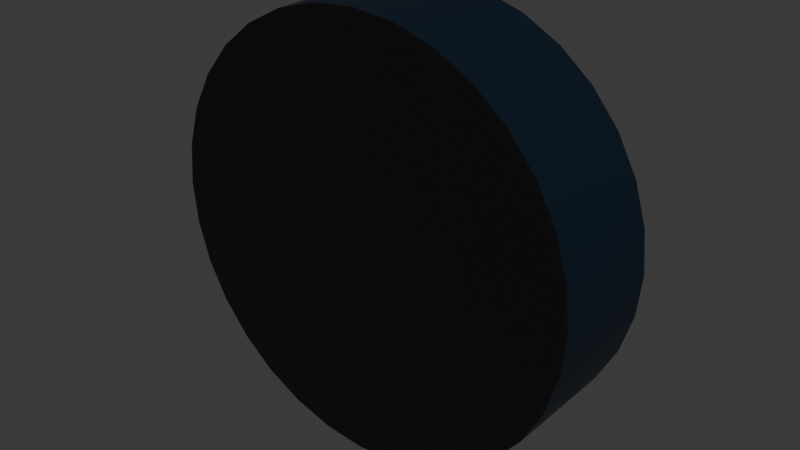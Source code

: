 # Source: JFS_RUN.blend  (saved by Blender 4.1.24; exported with 4.5.12 LTS)
import bpy
from mathutils import Matrix  # noqa: F401  (used for matrix-valued properties, if any)

bpy.ops.wm.read_factory_settings(use_empty=True)
scene = bpy.context.scene
scene.name = 'Scene'

# ---- collections
col_collection = bpy.data.collections.new('Collection'); scene.collection.children.link(col_collection)

# ---- materials (node trees are filled in below, after node groups)
mat_material_001 = bpy.data.materials.new('Material.001')
mat_material_001.use_transparent_shadow = False
mat_material_002 = bpy.data.materials.new('Material.002')
mat_material_002.use_transparent_shadow = False
mat_blank = bpy.data.materials.new('Blank')
mat_blank.use_transparent_shadow = False

# ---- material node trees
mat_material_001.use_nodes = True; mat_material_001.node_tree.nodes.clear()
_N = mat_material_001.node_tree.nodes; _L = mat_material_001.node_tree.links
n0 = _N.new('ShaderNodeBsdfPrincipled'); n0.name = 'Principled BSDF'; n0.location = (10, 300)
n0.inputs[0].default_value = (0.09308, 0.09308, 0.09308, 1.0)
n0.inputs[1].default_value = 1.0
n0.inputs[2].default_value = 0.2955
n1 = _N.new('ShaderNodeOutputMaterial'); n1.name = 'Material Output'; n1.location = (300, 300)
_L.new(n0.outputs[0], n1.inputs[0])
n1.is_active_output = True
mat_material_002.use_nodes = True; mat_material_002.node_tree.nodes.clear()
_N = mat_material_002.node_tree.nodes; _L = mat_material_002.node_tree.links
n0 = _N.new('ShaderNodeBsdfPrincipled'); n0.name = 'Principled BSDF'; n0.location = (10, 300)
n0.inputs[0].default_value = (0.0, 0.007557, 0.01912, 1.0)
n1 = _N.new('ShaderNodeOutputMaterial'); n1.name = 'Material Output'; n1.location = (300, 300)
_L.new(n0.outputs[0], n1.inputs[0])
n1.is_active_output = True
mat_blank.use_nodes = True; mat_blank.node_tree.nodes.clear()
_N = mat_blank.node_tree.nodes; _L = mat_blank.node_tree.links
n0 = _N.new('ShaderNodeBsdfPrincipled'); n0.name = 'Principled BSDF'; n0.location = (10, 300)
n1 = _N.new('ShaderNodeOutputMaterial'); n1.name = 'Material Output'; n1.location = (300, 300)
_L.new(n0.outputs[0], n1.inputs[0])
n1.is_active_output = True

# ---- world
world_world = bpy.data.worlds.new('World'); scene.world = world_world
world_world.use_nodes = True; world_world.node_tree.nodes.clear()
_N = world_world.node_tree.nodes; _L = world_world.node_tree.links
n0 = _N.new('ShaderNodeOutputWorld'); n0.name = 'World Output'; n0.location = (300, 300)
n1 = _N.new('ShaderNodeBackground'); n1.name = 'Background'; n1.location = (10, 300)
n1.inputs[0].default_value = (0.05088, 0.05088, 0.05088, 1.0)
_L.new(n1.outputs[0], n0.inputs[0])
n0.is_active_output = True
world_world.color = (0.05088, 0.05088, 0.05088)
world_world.use_sun_shadow = False
world_world.sun_shadow_jitter_overblur = 0.0

# ---- meshes
me_cylinder = bpy.data.meshes.new('Cylinder')
me_cylinder.from_pydata([(0.0, -0.2755, -3.63), (0.0, 0.2755, -3.04), (0.1951, -0.2755, -3.56), (0.1634, 0.2755, -2.981), (0.3827, -0.2755, -3.353), (0.3205, 0.2755, -2.808), (0.5556, -0.2755, -3.018), (0.4653, 0.2755, -2.527), (0.7071, -0.2755, -2.567), (0.5922, 0.2755, -2.149), (0.8315, -0.2755, -2.017), (0.6963, 0.2755, -1.689), (0.9239, -0.2755, -1.389), (0.7737, 0.2755, -1.163), (0.9808, -0.2755, -0.7081), (0.8214, 0.2755, -0.593), (1.0, -0.2755, 4.371e-08), (0.8375, 0.2755, -4.371e-08), (0.9808, -0.2755, 0.7081), (0.8214, 0.2755, 0.593), (0.9239, -0.2755, 1.389), (0.7737, 0.2755, 1.163), (0.8315, -0.2755, 2.017), (0.6963, 0.2755, 1.689), (0.7071, -0.2755, 2.567), (0.5922, 0.2755, 2.149), (0.5556, -0.2755, 3.018), (0.4653, 0.2755, 2.527), (0.3827, -0.2755, 3.353), (0.3205, 0.2755, 2.808), (0.1951, -0.2755, 3.56), (0.1634, 0.2755, 2.981), (0.0, -0.2755, 3.63), (0.0, 0.2755, 3.04), (-0.1951, -0.2755, 3.56), (-0.1634, 0.2755, 2.981), (-0.3827, -0.2755, 3.353), (-0.3205, 0.2755, 2.808), (-0.5556, -0.2755, 3.018), (-0.4653, 0.2755, 2.527), (-0.7071, -0.2755, 2.567), (-0.5922, 0.2755, 2.149), (-0.8315, -0.2755, 2.017), (-0.6963, 0.2755, 1.689), (-0.9239, -0.2755, 1.389), (-0.7737, 0.2755, 1.163), (-0.9808, -0.2755, 0.7081), (-0.8214, 0.2755, 0.593), (-1.0, -0.2755, 4.371e-08), (-0.8375, 0.2755, -4.371e-08), (-0.9808, -0.2755, -0.7081), (-0.8214, 0.2755, -0.593), (-0.9239, -0.2755, -1.389), (-0.7737, 0.2755, -1.163), (-0.8315, -0.2755, -2.017), (-0.6963, 0.2755, -1.689), (-0.7071, -0.2755, -2.567), (-0.5922, 0.2755, -2.149), (-0.5556, -0.2755, -3.018), (-0.4653, 0.2755, -2.527), (-0.3827, -0.2755, -3.353), (-0.3205, 0.2755, -2.808), (-0.1951, -0.2755, -3.56), (-0.1634, 0.2755, -2.981), (0.3205, 0.2489, -2.808), (0.5922, 0.2489, -2.149), (0.7737, 0.2489, -1.163), (0.8214, 0.2489, -0.593), (0.8214, 0.2489, 0.593), (0.7737, 0.2489, 1.163), (0.6963, 0.2489, 1.689), (0.3205, 0.2489, 2.808), (-6.999e-10, 0.2489, 3.04), (-0.6963, 0.2489, 1.689), (-0.4653, 0.2489, -2.527), (0.05736, 0.2489, -1.047), (-6.999e-10, 0.2489, -1.067), (0.1125, 0.2489, -0.986), (0.1634, 0.2489, -0.8874), (0.2079, 0.2489, -0.7547), (0.2445, 0.2489, -0.5929), (0.2717, 0.2489, -0.4084), (0.2884, 0.2489, -0.2082), (0.294, 0.2489, -3.948e-08), (0.2884, 0.2489, 0.2082), (0.2717, 0.2489, 0.4084), (0.2445, 0.2489, 0.5929), (0.2079, 0.2489, 0.7547), (0.1634, 0.2489, 0.8874), (0.1125, 0.2489, 0.986), (0.05736, 0.2489, 1.047), (-6.999e-10, 0.2489, 1.067), (-0.05736, 0.2489, 1.047), (-0.1125, 0.2489, 0.986), (-0.1634, 0.2489, 0.8874), (-0.2079, 0.2489, 0.7547), (-0.2445, 0.2489, 0.5929), (-0.2717, 0.2489, 0.4084), (-0.2884, 0.2489, 0.2082), (-0.294, 0.2489, -3.948e-08), (-0.2884, 0.2489, -0.2082), (-0.2717, 0.2489, -0.4084), (-0.2445, 0.2489, -0.5929), (-0.2079, 0.2489, -0.7547), (-0.1634, 0.2489, -0.8874), (-0.1125, 0.2489, -0.986), (-0.05736, 0.2489, -1.047), (0.1634, 0.2489, -2.981), (-6.999e-10, 0.2489, -3.04), (0.4653, 0.2489, -2.527), (0.6963, 0.2489, -1.689), (0.8375, 0.2489, -3.948e-08), (0.5922, 0.2489, 2.149), (0.4653, 0.2489, 2.527), (0.1634, 0.2489, 2.981), (-0.1634, 0.2489, 2.981), (-0.3205, 0.2489, 2.808), (-0.4653, 0.2489, 2.527), (-0.5922, 0.2489, 2.149), (-0.7737, 0.2489, 1.163), (-0.8214, 0.2489, 0.593), (-0.8375, 0.2489, -3.948e-08), (-0.8214, 0.2489, -0.593), (-0.7737, 0.2489, -1.163), (-0.6963, 0.2489, -1.689), (-0.5922, 0.2489, -2.149), (-0.3205, 0.2489, -2.808), (-0.1634, 0.2489, -2.981), (0.1568, 0.2489, -2.862), (-6.999e-10, 0.2489, -2.918), (0.3076, 0.2489, -2.696), (0.4466, 0.2489, -2.426), (0.5684, 0.2489, -2.063), (0.6684, 0.2489, -1.621), (0.7427, 0.2489, -1.117), (0.7884, 0.2489, -0.5692), (0.8039, 0.2489, -3.948e-08), (0.7884, 0.2489, 0.5692), (0.7427, 0.2489, 1.117), (0.6684, 0.2489, 1.621), (0.5684, 0.2489, 2.063), (0.4466, 0.2489, 2.426), (0.3076, 0.2489, 2.696), (0.1568, 0.2489, 2.862), (-6.999e-10, 0.2489, 2.918), (-0.1568, 0.2489, 2.862), (-0.3076, 0.2489, 2.696), (-0.4466, 0.2489, 2.426), (-0.5684, 0.2489, 2.063), (-0.6684, 0.2489, 1.621), (-0.7427, 0.2489, 1.117), (-0.7884, 0.2489, 0.5692), (-0.8039, 0.2489, -3.948e-08), (-0.7884, 0.2489, -0.5692), (-0.7427, 0.2489, -1.117), (-0.6684, 0.2489, -1.621), (-0.5684, 0.2489, -2.063), (-0.4466, 0.2489, -2.426), (-0.3076, 0.2489, -2.696), (-0.1568, 0.2489, -2.862), (0.05381, 0.2446, -0.9819), (-7.481e-10, 0.2446, -1.001), (0.1055, 0.2446, -0.9249), (0.1532, 0.2446, -0.8324), (0.195, 0.2446, -0.7079), (0.2293, 0.2446, -0.5562), (0.2548, 0.2446, -0.3831), (0.2705, 0.2446, -0.1953), (0.2758, 0.2446, -3.881e-08), (0.2705, 0.2446, 0.1953), (0.2548, 0.2446, 0.3831), (0.2293, 0.2446, 0.5562), (0.195, 0.2446, 0.7079), (0.1532, 0.2446, 0.8324), (0.1055, 0.2446, 0.9249), (0.05381, 0.2446, 0.9819), (-7.481e-10, 0.2446, 1.001), (-0.05381, 0.2446, 0.9819), (-0.1055, 0.2446, 0.9249), (-0.1532, 0.2446, 0.8324), (-0.195, 0.2446, 0.7079), (-0.2293, 0.2446, 0.5562), (-0.2548, 0.2446, 0.3831), (-0.2705, 0.2446, 0.1953), (-0.2758, 0.2446, -3.881e-08), (-0.2705, 0.2446, -0.1953), (-0.2548, 0.2446, -0.3831), (-0.2293, 0.2446, -0.5562), (-0.195, 0.2446, -0.7079), (-0.1532, 0.2446, -0.8324), (-0.1055, 0.2446, -0.9249), (-0.05381, 0.2446, -0.9819), (0.05736, 0.2446, -1.047), (-7.481e-10, 0.2446, -1.067), (0.1125, 0.2446, -0.986), (0.1634, 0.2446, -0.8874), (0.2079, 0.2446, -0.7547), (0.2445, 0.2446, -0.5929), (0.2717, 0.2446, -0.4084), (0.2884, 0.2446, -0.2082), (0.294, 0.2446, -3.881e-08), (0.2884, 0.2446, 0.2082), (0.2717, 0.2446, 0.4084), (0.2445, 0.2446, 0.5929), (0.2079, 0.2446, 0.7547), (0.1634, 0.2446, 0.8874), (0.1125, 0.2446, 0.986), (0.05736, 0.2446, 1.047), (-7.481e-10, 0.2446, 1.067), (-0.05736, 0.2446, 1.047), (-0.1125, 0.2446, 0.986), (-0.1634, 0.2446, 0.8874), (-0.2079, 0.2446, 0.7547), (-0.2445, 0.2446, 0.5929), (-0.2717, 0.2446, 0.4084), (-0.2884, 0.2446, 0.2082), (-0.294, 0.2446, -3.881e-08), (-0.2884, 0.2446, -0.2082), (-0.2717, 0.2446, -0.4084), (-0.2445, 0.2446, -0.5929), (-0.2079, 0.2446, -0.7547), (-0.1634, 0.2446, -0.8874), (-0.1125, 0.2446, -0.986), (-0.05736, 0.2446, -1.047), (0.05381, 0.236, -0.9819), (-1.855e-10, 0.236, -1.001), (0.1055, 0.236, -0.9249), (0.1532, 0.236, -0.8324), (0.195, 0.236, -0.7079), (0.2293, 0.236, -0.5562), (0.2548, 0.236, -0.3831), (0.2705, 0.236, -0.1953), (0.2758, 0.236, -3.744e-08), (0.2705, 0.236, 0.1953), (0.2548, 0.236, 0.3831), (0.2293, 0.236, 0.5562), (0.195, 0.236, 0.7079), (0.1532, 0.236, 0.8324), (0.1055, 0.236, 0.9249), (0.05381, 0.236, 0.9819), (-1.855e-10, 0.236, 1.001), (-0.05381, 0.236, 0.9819), (-0.1055, 0.236, 0.9249), (-0.1532, 0.236, 0.8324), (-0.195, 0.236, 0.7079), (-0.2293, 0.236, 0.5562), (-0.2548, 0.236, 0.3831), (-0.2705, 0.236, 0.1953), (-0.2758, 0.236, -3.744e-08), (-0.2705, 0.236, -0.1953), (-0.2548, 0.236, -0.3831), (-0.2293, 0.236, -0.5562), (-0.195, 0.236, -0.7079), (-0.1532, 0.236, -0.8324), (-0.1055, 0.236, -0.9249), (-0.05381, 0.236, -0.9819), (0.0, -0.2755, -3.63), (0.1951, -0.2755, -3.56), (0.1951, 0.2755, -3.56), (0.0, 0.2755, -3.63), (0.3827, -0.2755, -3.353), (0.3827, 0.2755, -3.353), (0.5556, -0.2755, -3.018), (0.5556, 0.2755, -3.018), (0.7071, -0.2755, -2.567), (0.7071, 0.2755, -2.567), (0.8315, -0.2755, -2.017), (0.8315, 0.2755, -2.017), (0.9239, -0.2755, -1.389), (0.9239, 0.2755, -1.389), (0.9808, -0.2755, -0.7081), (0.9808, 0.2755, -0.7081), (1.0, -0.2755, 4.371e-08), (1.0, 0.2755, -4.371e-08), (0.9808, -0.2755, 0.7081), (0.9808, 0.2755, 0.7081), (0.9239, -0.2755, 1.389), (0.9239, 0.2755, 1.389), (0.8315, -0.2755, 2.017), (0.8315, 0.2755, 2.017), (0.7071, -0.2755, 2.567), (0.7071, 0.2755, 2.567), (0.5556, -0.2755, 3.018), (0.5556, 0.2755, 3.018), (0.3827, -0.2755, 3.353), (0.3827, 0.2755, 3.353), (0.1951, -0.2755, 3.56), (0.1951, 0.2755, 3.56), (0.0, -0.2755, 3.63), (0.0, 0.2755, 3.63), (-0.1951, -0.2755, 3.56), (-0.1951, 0.2755, 3.56), (-0.3827, -0.2755, 3.353), (-0.3827, 0.2755, 3.353), (-0.5556, -0.2755, 3.018), (-0.5556, 0.2755, 3.018), (-0.7071, -0.2755, 2.567), (-0.7071, 0.2755, 2.567), (-0.8315, -0.2755, 2.017), (-0.8315, 0.2755, 2.017), (-0.9239, -0.2755, 1.389), (-0.9239, 0.2755, 1.389), (-0.9808, -0.2755, 0.7081), (-0.9808, 0.2755, 0.7081), (-1.0, -0.2755, 4.371e-08), (-1.0, 0.2755, -4.371e-08), (-0.9808, -0.2755, -0.7081), (-0.9808, 0.2755, -0.7081), (-0.9239, -0.2755, -1.389), (-0.9239, 0.2755, -1.389), (-0.8315, -0.2755, -2.017), (-0.8315, 0.2755, -2.017), (-0.7071, -0.2755, -2.567), (-0.7071, 0.2755, -2.567), (-0.5556, -0.2755, -3.018), (-0.5556, 0.2755, -3.018), (-0.3827, -0.2755, -3.353), (-0.3827, 0.2755, -3.353), (-0.1951, -0.2755, -3.56), (-0.1951, 0.2755, -3.56), (-1.268e-10, -0.2841, -3.743), (0.2012, -0.2841, -3.671), (0.2012, 0.2841, -3.671), (-1.268e-10, 0.2841, -3.743), (0.3946, -0.2841, -3.458), (0.3946, 0.2841, -3.458), (0.5729, -0.2841, -3.112), (0.5729, 0.2841, -3.112), (0.7291, -0.2841, -2.646), (0.7291, 0.2841, -2.646), (0.8573, -0.2841, -2.079), (0.8573, 0.2841, -2.079), (0.9526, -0.2841, -1.432), (0.9526, 0.2841, -1.432), (1.011, -0.2841, -0.7301), (1.011, 0.2841, -0.7301), (1.031, -0.2841, 4.507e-08), (1.031, 0.2841, -4.507e-08), (1.011, -0.2841, 0.7301), (1.011, 0.2841, 0.7301), (0.9526, -0.2841, 1.432), (0.9526, 0.2841, 1.432), (0.8573, -0.2841, 2.079), (0.8573, 0.2841, 2.079), (0.7291, -0.2841, 2.646), (0.7291, 0.2841, 2.646), (0.5729, -0.2841, 3.112), (0.5729, 0.2841, 3.112), (0.3946, -0.2841, 3.458), (0.3946, 0.2841, 3.458), (0.2012, -0.2841, 3.671), (0.2012, 0.2841, 3.671), (-1.268e-10, -0.2841, 3.743), (-1.268e-10, 0.2841, 3.743), (-0.2012, -0.2841, 3.671), (-0.2012, 0.2841, 3.671), (-0.3946, -0.2841, 3.458), (-0.3946, 0.2841, 3.458), (-0.5729, -0.2841, 3.112), (-0.5729, 0.2841, 3.112), (-0.7291, -0.2841, 2.646), (-0.7291, 0.2841, 2.646), (-0.8573, -0.2841, 2.079), (-0.8573, 0.2841, 2.079), (-0.9526, -0.2841, 1.432), (-0.9526, 0.2841, 1.432), (-1.011, -0.2841, 0.7301), (-1.011, 0.2841, 0.7301), (-1.031, -0.2841, 4.507e-08), (-1.031, 0.2841, -4.507e-08), (-1.011, -0.2841, -0.7301), (-1.011, 0.2841, -0.7301), (-0.9526, -0.2841, -1.432), (-0.9526, 0.2841, -1.432), (-0.8573, -0.2841, -2.079), (-0.8573, 0.2841, -2.079), (-0.7291, -0.2841, -2.646), (-0.7291, 0.2841, -2.646), (-0.5729, -0.2841, -3.112), (-0.5729, 0.2841, -3.112), (-0.3946, -0.2841, -3.458), (-0.3946, 0.2841, -3.458), (-0.2012, -0.2841, -3.671), (-0.2012, 0.2841, -3.671)], [], [(32, 30, 286, 288), (14, 12, 268, 270), (48, 46, 302, 304), (30, 28, 284, 286), (12, 10, 266, 268), (0, 62, 318, 256), (46, 44, 300, 302), (28, 26, 282, 284), (10, 8, 264, 266), (62, 60, 316, 318), (44, 42, 298, 300), (26, 24, 280, 282), (8, 6, 262, 264), (60, 58, 314, 316), (42, 40, 296, 298), (24, 22, 278, 280), (6, 4, 260, 262), (58, 56, 312, 314), (40, 38, 294, 296), (22, 20, 276, 278), (4, 2, 257, 260), (56, 54, 310, 312), (38, 36, 292, 294), (20, 18, 274, 276), (54, 52, 308, 310), (2, 0, 256, 257), (36, 34, 290, 292), (18, 16, 272, 274), (52, 50, 306, 308), (34, 32, 288, 290), (39, 37, 116, 117), (16, 14, 270, 272), (50, 48, 304, 306), (313, 315, 379, 377), (1, 3, 258, 259), (3, 5, 261, 258), (5, 7, 263, 261), (7, 9, 265, 263), (9, 11, 267, 265), (11, 13, 269, 267), (13, 15, 271, 269), (15, 17, 273, 271), (17, 19, 275, 273), (19, 21, 277, 275), (21, 23, 279, 277), (23, 25, 281, 279), (25, 27, 283, 281), (27, 29, 285, 283), (29, 31, 287, 285), (31, 33, 289, 287), (33, 35, 291, 289), (35, 37, 293, 291), (37, 39, 295, 293), (39, 41, 297, 295), (41, 43, 299, 297), (43, 45, 301, 299), (45, 47, 303, 301), (47, 49, 305, 303), (49, 51, 307, 305), (51, 53, 309, 307), (53, 55, 311, 309), (55, 57, 313, 311), (57, 59, 315, 313), (59, 61, 317, 315), (61, 63, 319, 317), (63, 1, 259, 319), (13, 11, 110, 66), (41, 39, 117, 118), (15, 13, 66, 67), (43, 41, 118, 73), (17, 15, 67, 111), (45, 43, 73, 119), (19, 17, 111, 68), (47, 45, 119, 120), (21, 19, 68, 69), (49, 47, 120, 121), (23, 21, 69, 70), (51, 49, 121, 122), (25, 23, 70, 112), (53, 51, 122, 123), (27, 25, 112, 113), (55, 53, 123, 124), (29, 27, 113, 71), (3, 1, 108, 107), (57, 55, 124, 125), (31, 29, 71, 114), (5, 3, 107, 64), (59, 57, 125, 74), (33, 31, 114, 72), (7, 5, 64, 109), (61, 59, 74, 126), (35, 33, 72, 115), (9, 7, 109, 65), (63, 61, 126, 127), (37, 35, 115, 116), (11, 9, 65, 110), (1, 63, 127, 108), (98, 97, 214, 215), (129, 128, 107, 108), (128, 130, 64, 107), (130, 131, 109, 64), (131, 132, 65, 109), (132, 133, 110, 65), (133, 134, 66, 110), (134, 135, 67, 66), (135, 136, 111, 67), (136, 137, 68, 111), (137, 138, 69, 68), (138, 139, 70, 69), (139, 140, 112, 70), (140, 141, 113, 112), (141, 142, 71, 113), (142, 143, 114, 71), (143, 144, 72, 114), (144, 145, 115, 72), (145, 146, 116, 115), (146, 147, 117, 116), (147, 148, 118, 117), (148, 149, 73, 118), (149, 150, 119, 73), (150, 151, 120, 119), (151, 152, 121, 120), (152, 153, 122, 121), (153, 154, 123, 122), (154, 155, 124, 123), (155, 156, 125, 124), (156, 157, 74, 125), (157, 158, 126, 74), (158, 159, 127, 126), (159, 129, 108, 127), (76, 75, 128, 129), (75, 77, 130, 128), (77, 78, 131, 130), (78, 79, 132, 131), (79, 80, 133, 132), (80, 81, 134, 133), (81, 82, 135, 134), (82, 83, 136, 135), (83, 84, 137, 136), (84, 85, 138, 137), (85, 86, 139, 138), (86, 87, 140, 139), (87, 88, 141, 140), (88, 89, 142, 141), (89, 90, 143, 142), (90, 91, 144, 143), (91, 92, 145, 144), (92, 93, 146, 145), (93, 94, 147, 146), (94, 95, 148, 147), (95, 96, 149, 148), (96, 97, 150, 149), (97, 98, 151, 150), (98, 99, 152, 151), (99, 100, 153, 152), (100, 101, 154, 153), (101, 102, 155, 154), (102, 103, 156, 155), (103, 104, 157, 156), (104, 105, 158, 157), (105, 106, 159, 158), (106, 76, 129, 159), (162, 160, 224, 226), (85, 84, 201, 202), (99, 98, 215, 216), (86, 85, 202, 203), (100, 99, 216, 217), (87, 86, 203, 204), (101, 100, 217, 218), (88, 87, 204, 205), (102, 101, 218, 219), (89, 88, 205, 206), (75, 76, 193, 192), (103, 102, 219, 220), (90, 89, 206, 207), (77, 75, 192, 194), (104, 103, 220, 221), (91, 90, 207, 208), (78, 77, 194, 195), (105, 104, 221, 222), (92, 91, 208, 209), (79, 78, 195, 196), (106, 105, 222, 223), (93, 92, 209, 210), (80, 79, 196, 197), (76, 106, 223, 193), (94, 93, 210, 211), (81, 80, 197, 198), (95, 94, 211, 212), (82, 81, 198, 199), (96, 95, 212, 213), (83, 82, 199, 200), (97, 96, 213, 214), (84, 83, 200, 201), (161, 160, 192, 193), (160, 162, 194, 192), (162, 163, 195, 194), (163, 164, 196, 195), (164, 165, 197, 196), (165, 166, 198, 197), (166, 167, 199, 198), (167, 168, 200, 199), (168, 169, 201, 200), (169, 170, 202, 201), (170, 171, 203, 202), (171, 172, 204, 203), (172, 173, 205, 204), (173, 174, 206, 205), (174, 175, 207, 206), (175, 176, 208, 207), (176, 177, 209, 208), (177, 178, 210, 209), (178, 179, 211, 210), (179, 180, 212, 211), (180, 181, 213, 212), (181, 182, 214, 213), (182, 183, 215, 214), (183, 184, 216, 215), (184, 185, 217, 216), (185, 186, 218, 217), (186, 187, 219, 218), (187, 188, 220, 219), (188, 189, 221, 220), (189, 190, 222, 221), (190, 191, 223, 222), (191, 161, 193, 223), (224, 225, 255, 254, 253, 252, 251, 250, 249, 248, 247, 246, 245, 244, 243, 242, 241, 240, 239, 238, 237, 236, 235, 234, 233, 232, 231, 230, 229, 228, 227, 226), (189, 188, 252, 253), (176, 175, 239, 240), (163, 162, 226, 227), (190, 189, 253, 254), (177, 176, 240, 241), (164, 163, 227, 228), (191, 190, 254, 255), (178, 177, 241, 242), (165, 164, 228, 229), (161, 191, 255, 225), (179, 178, 242, 243), (166, 165, 229, 230), (180, 179, 243, 244), (167, 166, 230, 231), (181, 180, 244, 245), (168, 167, 231, 232), (182, 181, 245, 246), (169, 168, 232, 233), (183, 182, 246, 247), (170, 169, 233, 234), (184, 183, 247, 248), (171, 170, 234, 235), (185, 184, 248, 249), (172, 171, 235, 236), (186, 185, 249, 250), (173, 172, 236, 237), (187, 186, 250, 251), (174, 173, 237, 238), (160, 161, 225, 224), (188, 187, 251, 252), (175, 174, 238, 239), (262, 260, 324, 326), (295, 297, 361, 359), (314, 312, 376, 378), (277, 279, 343, 341), (296, 294, 358, 360), (258, 261, 325, 322), (278, 276, 340, 342), (311, 313, 377, 375), (260, 257, 321, 324), (293, 295, 359, 357), (312, 310, 374, 376), (275, 277, 341, 339), (294, 292, 356, 358), (276, 274, 338, 340), (309, 311, 375, 373), (259, 258, 322, 323), (291, 293, 357, 355), (310, 308, 372, 374), (257, 256, 320, 321), (273, 275, 339, 337), (292, 290, 354, 356), (274, 272, 336, 338), (307, 309, 373, 371), (289, 291, 355, 353), (308, 306, 370, 372), (271, 273, 337, 335), (290, 288, 352, 354), (272, 270, 334, 336), (305, 307, 371, 369), (287, 289, 353, 351), (306, 304, 368, 370), (320, 323, 322, 321), (321, 322, 325, 324), (324, 325, 327, 326), (326, 327, 329, 328), (328, 329, 331, 330), (330, 331, 333, 332), (332, 333, 335, 334), (334, 335, 337, 336), (336, 337, 339, 338), (338, 339, 341, 340), (340, 341, 343, 342), (342, 343, 345, 344), (344, 345, 347, 346), (346, 347, 349, 348), (348, 349, 351, 350), (350, 351, 353, 352), (352, 353, 355, 354), (354, 355, 357, 356), (356, 357, 359, 358), (358, 359, 361, 360), (360, 361, 363, 362), (362, 363, 365, 364), (364, 365, 367, 366), (366, 367, 369, 368), (368, 369, 371, 370), (370, 371, 373, 372), (372, 373, 375, 374), (374, 375, 377, 376), (376, 377, 379, 378), (378, 379, 381, 380), (380, 381, 383, 382), (382, 383, 323, 320), (280, 278, 342, 344), (261, 263, 327, 325), (298, 296, 360, 362), (279, 281, 345, 343), (316, 314, 378, 380), (297, 299, 363, 361), (264, 262, 326, 328), (315, 317, 381, 379), (282, 280, 344, 346), (263, 265, 329, 327), (300, 298, 362, 364), (281, 283, 347, 345), (318, 316, 380, 382), (299, 301, 365, 363), (266, 264, 328, 330), (317, 319, 383, 381), (284, 282, 346, 348), (265, 267, 331, 329), (302, 300, 364, 366), (283, 285, 349, 347), (256, 318, 382, 320), (301, 303, 367, 365), (268, 266, 330, 332), (319, 259, 323, 383), (286, 284, 348, 350), (267, 269, 333, 331), (304, 302, 366, 368), (285, 287, 351, 349), (303, 305, 369, 367), (270, 268, 332, 334), (288, 286, 350, 352), (269, 271, 335, 333), (260, 262, 263, 261), (262, 264, 265, 263), (264, 266, 267, 265), (266, 268, 269, 267), (268, 270, 271, 269), (270, 272, 273, 271), (272, 274, 275, 273), (274, 276, 277, 275), (276, 278, 279, 277), (278, 280, 281, 279), (280, 282, 283, 281), (282, 284, 285, 283), (284, 286, 287, 285), (286, 288, 289, 287), (288, 290, 291, 289), (290, 292, 293, 291), (292, 294, 295, 293), (294, 296, 297, 295), (296, 298, 299, 297), (298, 300, 301, 299), (300, 302, 303, 301), (302, 304, 305, 303), (304, 306, 307, 305), (306, 308, 309, 307), (308, 310, 311, 309), (310, 312, 313, 311), (312, 314, 315, 313), (314, 316, 317, 315), (316, 318, 319, 317), (318, 256, 259, 319), (256, 257, 258, 259), (257, 260, 261, 258), (256, 318, 316, 314, 312, 310, 308, 306, 304, 302, 300, 298, 296, 294, 292, 290, 288, 286, 284, 282, 280, 278, 276, 274, 272, 270, 268, 266, 264, 262, 260, 257)])
me_cylinder.polygons.foreach_set('use_smooth', [0, 0, 0, 0, 0, 0, 0, 0, 0, 0, 0, 0, 0, 0, 0, 0, 0, 0, 0, 0, 0, 0, 0, 0, 0, 0, 0, 0, 0, 0, 1, 0, 0, 1, 1, 1, 1, 1, 1, 1, 1, 1, 1, 1, 1, 1, 1, 1, 1, 1, 1, 1, 1, 1, 1, 1, 1, 1, 1, 1, 1, 1, 1, 1, 1, 1, 1, 1, 1, 1, 1, 1, 1, 1, 1, 1, 1, 1, 1, 1, 1, 1, 1, 1, 1, 1, 1, 1, 1, 1, 1, 1, 1, 1, 1, 1, 1, 1, 1, 1, 1, 1, 1, 1, 1, 1, 1, 1, 1, 1, 1, 1, 1, 1, 1, 1, 1, 1, 1, 1, 1, 1, 1, 1, 1, 1, 1, 1, 1, 1, 1, 1, 1, 1, 1, 1, 1, 1, 1, 1, 1, 1, 1, 1, 1, 1, 1, 1, 1, 1, 1, 1, 1, 1, 1, 1, 1, 1, 1, 1, 1, 1, 1, 1, 1, 1, 1, 1, 1, 1, 1, 1, 1, 1, 1, 1, 1, 1, 1, 1, 1, 1, 1, 1, 1, 1, 1, 1, 1, 1, 1, 1, 1, 1, 1, 1, 1, 1, 1, 1, 1, 1, 1, 1, 1, 1, 1, 1, 1, 1, 1, 1, 1, 1, 1, 1, 1, 1, 1, 1, 1, 1, 1, 1, 1, 1, 1, 1, 1, 1, 1, 1, 1, 1, 1, 1, 1, 1, 1, 1, 1, 1, 1, 1, 1, 1, 1, 1, 1, 1, 1, 1, 1, 1, 1, 1, 1, 1, 0, 1, 0, 1, 0, 1, 0, 1, 0, 1, 0, 1, 0, 0, 1, 1, 1, 0, 0, 1, 0, 0, 1, 1, 0, 1, 0, 0, 1, 1, 0, 1, 1, 1, 1, 1, 1, 1, 1, 1, 1, 1, 1, 1, 1, 1, 1, 1, 1, 1, 1, 1, 1, 1, 1, 1, 1, 1, 1, 1, 1, 1, 1, 0, 1, 0, 1, 0, 1, 0, 1, 0, 1, 0, 1, 0, 1, 0, 1, 0, 1, 0, 1, 0, 1, 0, 1, 0, 1, 0, 1, 1, 0, 0, 1, 1, 1, 1, 1, 1, 1, 1, 1, 1, 1, 1, 1, 1, 1, 1, 1, 1, 1, 1, 1, 1, 1, 1, 1, 1, 1, 1, 1, 1, 1, 1, 1, 0])
me_cylinder.polygons.foreach_set('material_index', [0, 0, 0, 0, 0, 0, 0, 0, 0, 0, 0, 0, 0, 0, 0, 0, 0, 0, 0, 0, 0, 0, 0, 0, 0, 0, 0, 0, 0, 0, 1, 0, 0, 1, 1, 1, 1, 1, 1, 1, 1, 1, 1, 1, 1, 1, 1, 1, 1, 1, 1, 1, 1, 1, 1, 1, 1, 1, 1, 1, 1, 1, 1, 1, 1, 1, 1, 1, 1, 1, 1, 1, 1, 1, 1, 1, 1, 1, 1, 1, 1, 1, 1, 1, 1, 1, 1, 1, 1, 1, 1, 1, 1, 1, 1, 1, 1, 0, 0, 0, 0, 0, 0, 0, 0, 0, 0, 0, 0, 0, 0, 0, 0, 0, 0, 0, 0, 0, 0, 0, 0, 0, 0, 0, 0, 0, 0, 0, 0, 0, 0, 0, 0, 0, 0, 0, 0, 0, 0, 0, 0, 0, 0, 0, 0, 0, 0, 0, 0, 0, 0, 0, 0, 0, 0, 0, 0, 0, 0, 0, 0, 0, 0, 0, 0, 0, 0, 0, 0, 0, 0, 0, 0, 0, 0, 0, 0, 0, 0, 0, 0, 0, 0, 0, 0, 0, 0, 0, 0, 0, 0, 0, 0, 0, 0, 0, 0, 0, 0, 0, 0, 0, 0, 0, 0, 0, 0, 0, 0, 0, 0, 0, 0, 0, 0, 0, 0, 0, 0, 0, 0, 0, 0, 0, 0, 0, 2, 0, 0, 0, 0, 0, 0, 0, 0, 0, 0, 0, 0, 0, 0, 0, 0, 0, 0, 0, 0, 0, 0, 0, 0, 0, 0, 0, 0, 0, 0, 0, 0, 1, 0, 1, 0, 1, 0, 1, 0, 1, 0, 1, 0, 0, 1, 1, 1, 0, 0, 1, 0, 0, 1, 1, 0, 1, 0, 0, 1, 1, 0, 1, 1, 1, 1, 1, 1, 1, 1, 1, 1, 1, 1, 1, 1, 1, 1, 1, 1, 1, 1, 1, 1, 1, 1, 1, 1, 1, 1, 1, 1, 1, 1, 0, 1, 0, 1, 0, 1, 0, 1, 0, 1, 0, 1, 0, 1, 0, 1, 0, 1, 0, 1, 0, 1, 0, 1, 0, 1, 0, 1, 1, 0, 0, 1, 0, 0, 0, 0, 0, 0, 0, 0, 0, 0, 0, 0, 0, 0, 0, 0, 0, 0, 0, 0, 0, 0, 0, 0, 0, 0, 0, 0, 0, 0, 0, 0, 0])
_k = set([(0, 2), (0, 62), (1, 3), (1, 63), (2, 4), (3, 5), (4, 6), (5, 7), (6, 8), (7, 9), (8, 10), (9, 11), (10, 12), (11, 13), (12, 14), (13, 15), (14, 16), (15, 17), (16, 18), (17, 19), (18, 20), (19, 21), (20, 22), (21, 23), (22, 24), (23, 25), (24, 26), (25, 27), (26, 28), (27, 29), (28, 30), (29, 31), (30, 32), (31, 33), (32, 34), (33, 35), (34, 36), (35, 37), (36, 38), (37, 39), (38, 40), (39, 41), (40, 42), (41, 43), (42, 44), (43, 45), (44, 46), (45, 47), (46, 48), (47, 49), (48, 50), (49, 51), (50, 52), (51, 53), (52, 54), (53, 55), (54, 56), (55, 57), (56, 58), (57, 59), (58, 60), (59, 61), (60, 62), (61, 63), (64, 107), (64, 109), (65, 109), (65, 110), (66, 67), (66, 110), (67, 111), (68, 69), (68, 111), (69, 70), (70, 112), (71, 113), (71, 114), (72, 114), (72, 115), (73, 118), (73, 119), (74, 125), (74, 126), (75, 76), (75, 77), (76, 106), (77, 78), (78, 79), (79, 80), (80, 81), (81, 82), (82, 83), (83, 84), (84, 85), (85, 86), (86, 87), (87, 88), (88, 89), (89, 90), (90, 91), (91, 92), (92, 93), (93, 94), (94, 95), (95, 96), (96, 97), (97, 98), (98, 99), (99, 100), (100, 101), (101, 102), (102, 103), (103, 104), (104, 105), (105, 106), (107, 108), (108, 127), (112, 113), (115, 116), (116, 117), (117, 118), (119, 120), (120, 121), (121, 122), (122, 123), (123, 124), (124, 125), (126, 127), (160, 161), (160, 162), (161, 191), (162, 163), (163, 164), (164, 165), (165, 166), (166, 167), (167, 168), (168, 169), (169, 170), (170, 171), (171, 172), (172, 173), (173, 174), (174, 175), (175, 176), (176, 177), (177, 178), (178, 179), (179, 180), (180, 181), (181, 182), (182, 183), (183, 184), (184, 185), (185, 186), (186, 187), (187, 188), (188, 189), (189, 190), (190, 191), (192, 193), (192, 194), (193, 223), (194, 195), (195, 196), (196, 197), (197, 198), (198, 199), (199, 200), (200, 201), (201, 202), (202, 203), (203, 204), (204, 205), (205, 206), (206, 207), (207, 208), (208, 209), (209, 210), (210, 211), (211, 212), (212, 213), (213, 214), (214, 215), (215, 216), (216, 217), (217, 218), (218, 219), (219, 220), (220, 221), (221, 222), (222, 223), (224, 225), (224, 226), (225, 255), (226, 227), (227, 228), (228, 229), (229, 230), (230, 231), (231, 232), (232, 233), (233, 234), (234, 235), (235, 236), (236, 237), (237, 238), (238, 239), (239, 240), (240, 241), (241, 242), (242, 243), (243, 244), (244, 245), (245, 246), (246, 247), (247, 248), (248, 249), (249, 250), (250, 251), (251, 252), (252, 253), (253, 254), (254, 255), (256, 257), (256, 318), (257, 260), (258, 259), (258, 261), (259, 319), (260, 262), (261, 263), (262, 264), (263, 265), (264, 266), (265, 267), (266, 268), (267, 269), (268, 270), (269, 271), (270, 272), (271, 273), (272, 274), (273, 275), (274, 276), (275, 277), (276, 278), (277, 279), (278, 280), (279, 281), (280, 282), (281, 283), (282, 284), (283, 285), (284, 286), (285, 287), (286, 288), (287, 289), (288, 290), (289, 291), (290, 292), (291, 293), (292, 294), (293, 295), (294, 296), (295, 297), (296, 298), (297, 299), (298, 300), (299, 301), (300, 302), (301, 303), (302, 304), (303, 305), (304, 306), (305, 307), (306, 308), (307, 309), (308, 310), (309, 311), (310, 312), (311, 313), (312, 314), (313, 315), (314, 316), (315, 317), (316, 318), (317, 319), (320, 321), (320, 382), (321, 324), (322, 323), (322, 325), (323, 383), (324, 326), (325, 327), (326, 328), (327, 329), (328, 330), (329, 331), (330, 332), (331, 333), (332, 334), (333, 335), (334, 336), (335, 337), (336, 338), (337, 339), (338, 340), (339, 341), (340, 342), (341, 343), (342, 344), (343, 345), (344, 346), (345, 347), (346, 348), (347, 349), (348, 350), (349, 351), (350, 352), (351, 353), (352, 354), (353, 355), (354, 356), (355, 357), (356, 358), (357, 359), (358, 360), (359, 361), (360, 362), (361, 363), (362, 364), (363, 365), (364, 366), (365, 367), (366, 368), (367, 369), (368, 370), (369, 371), (370, 372), (371, 373), (372, 374), (373, 375), (374, 376), (375, 377), (376, 378), (377, 379), (378, 380), (379, 381), (380, 382), (381, 383)])
me_cylinder.attributes.new('sharp_edge', 'BOOLEAN', 'EDGE').data.foreach_set('value', [ (min(e.vertices), max(e.vertices)) in _k for e in me_cylinder.edges])
_uv = me_cylinder.uv_layers.new(name='UVMap')
_uv.uv.foreach_set('vector', [0.0, 0.0, 0.0, 0.0, 0.0, 0.0, 0.0, 0.0, 0.0, 0.0, 0.0, 0.0, 0.0, 0.0, 0.0, 0.0, 0.0, 0.0, 0.0, 0.0, 0.0, 0.0, 0.0, 0.0, 0.0, 0.0, 0.0, 0.0, 0.0, 0.0, 0.0, 0.0, 0.0, 0.0, 0.0, 0.0, 0.0, 0.0, 0.0, 0.0, 0.0, 0.0, 0.0, 0.0, 0.0, 0.0, 0.0, 0.0, 0.0, 0.0, 0.0, 0.0, 0.0, 0.0, 0.0, 0.0, 0.0, 0.0, 0.0, 0.0, 0.0, 0.0, 0.0, 0.0, 0.0, 0.0, 0.0, 0.0, 0.0, 0.0, 0.0, 0.0, 0.0, 0.0, 0.0, 0.0, 0.0, 0.0, 0.0, 0.0, 0.0, 0.0, 0.0, 0.0, 0.0, 0.0, 0.0, 0.0, 0.0, 0.0, 0.0, 0.0, 0.0, 0.0, 0.0, 0.0, 0.0, 0.0, 0.0, 0.0, 0.0, 0.0, 0.0, 0.0, 0.0, 0.0, 0.0, 0.0, 0.0, 0.0, 0.0, 0.0, 0.0, 0.0, 0.0, 0.0, 0.0, 0.0, 0.0, 0.0, 0.0, 0.0, 0.0, 0.0, 0.0, 0.0, 0.0, 0.0, 0.0, 0.0, 0.0, 0.0, 0.0, 0.0, 0.0, 0.0, 0.0, 0.0, 0.0, 0.0, 0.0, 0.0, 0.0, 0.0, 0.0, 0.0, 0.0, 0.0, 0.0, 0.0, 0.0, 0.0, 0.0, 0.0, 0.0, 0.0, 0.0, 0.0, 0.0, 0.0, 0.0, 0.0, 0.0, 0.0, 0.0, 0.0, 0.0, 0.0, 0.0, 0.0, 0.0, 0.0, 0.0, 0.0, 0.0, 0.0, 0.0, 0.0, 0.0, 0.0, 0.0, 0.0, 0.0, 0.0, 0.0, 0.0, 0.0, 0.0, 0.0, 0.0, 0.0, 0.0, 0.0, 0.0, 0.0, 0.0, 0.0, 0.0, 0.0, 0.0, 0.0, 0.0, 0.0, 0.0, 0.0, 0.0, 0.0, 0.0, 0.0, 0.0, 0.0, 0.0, 0.0, 0.0, 0.0, 0.0, 0.0, 0.0, 0.0, 0.0, 0.0, 0.0, 0.0, 0.0, 0.0, 0.0, 0.0, 0.0, 0.0, 0.0, 0.0, 0.0, 0.0, 0.0, 0.0, 0.0, 0.0, 0.0, 0.0, 0.0, 0.1383, 0.08288, 0.1731, 0.06431, 0.1731, 0.06431, 0.1383, 0.08288, 0.0, 0.0, 0.0, 0.0, 0.0, 0.0, 0.0, 0.0, 0.0, 0.0, 0.0, 0.0, 0.0, 0.0, 0.0, 0.0, 0.08029, 0.4197, 0.1167, 0.4496, 0.1167, 0.4496, 0.08029, 0.4197, 0.25, 0.451, 0.2892, 0.4471, 0.2968, 0.4854, 0.25, 0.49, 0.2892, 0.4471, 0.3269, 0.4357, 0.3418, 0.4717, 0.2968, 0.4854, 0.3269, 0.4357, 0.3617, 0.4171, 0.3833, 0.4496, 0.3418, 0.4717, 0.3617, 0.4171, 0.3921, 0.3921, 0.4197, 0.4197, 0.3833, 0.4496, 0.3921, 0.3921, 0.4171, 0.3617, 0.4496, 0.3833, 0.4197, 0.4197, 0.4171, 0.3617, 0.4357, 0.3269, 0.4717, 0.3418, 0.4496, 0.3833, 0.4357, 0.3269, 0.4471, 0.2892, 0.4854, 0.2968, 0.4717, 0.3418, 0.4471, 0.2892, 0.451, 0.25, 0.49, 0.25, 0.4854, 0.2968, 0.451, 0.25, 0.4471, 0.2108, 0.4854, 0.2032, 0.49, 0.25, 0.4471, 0.2108, 0.4357, 0.1731, 0.4717, 0.1582, 0.4854, 0.2032, 0.4357, 0.1731, 0.4171, 0.1383, 0.4496, 0.1167, 0.4717, 0.1582, 0.4171, 0.1383, 0.3921, 0.1079, 0.4197, 0.08029, 0.4496, 0.1167, 0.3921, 0.1079, 0.3617, 0.08288, 0.3833, 0.05045, 0.4197, 0.08029, 0.3617, 0.08288, 0.3269, 0.06431, 0.3418, 0.02827, 0.3833, 0.05045, 0.3269, 0.06431, 0.2892, 0.05287, 0.2968, 0.01461, 0.3418, 0.02827, 0.2892, 0.05287, 0.25, 0.04901, 0.25, 0.01, 0.2968, 0.01461, 0.25, 0.04901, 0.2108, 0.05287, 0.2032, 0.01461, 0.25, 0.01, 0.2108, 0.05287, 0.1731, 0.06431, 0.1582, 0.02827, 0.2032, 0.01461, 0.1731, 0.06431, 0.1383, 0.08288, 0.1167, 0.05045, 0.1582, 0.02827, 0.1383, 0.08288, 0.1079, 0.1079, 0.08029, 0.08029, 0.1167, 0.05045, 0.1079, 0.1079, 0.08288, 0.1383, 0.05045, 0.1167, 0.08029, 0.08029, 0.08288, 0.1383, 0.06431, 0.1731, 0.02827, 0.1582, 0.05045, 0.1167, 0.06431, 0.1731, 0.05287, 0.2108, 0.01461, 0.2032, 0.02827, 0.1582, 0.05287, 0.2108, 0.04901, 0.25, 0.01, 0.25, 0.01461, 0.2032, 0.04901, 0.25, 0.05287, 0.2892, 0.01461, 0.2968, 0.01, 0.25, 0.05287, 0.2892, 0.06431, 0.3269, 0.02827, 0.3418, 0.01461, 0.2968, 0.06431, 0.3269, 0.08288, 0.3617, 0.05045, 0.3833, 0.02827, 0.3418, 0.08288, 0.3617, 0.1079, 0.3921, 0.08029, 0.4197, 0.05045, 0.3833, 0.1079, 0.3921, 0.1383, 0.4171, 0.1167, 0.4496, 0.08029, 0.4197, 0.1383, 0.4171, 0.1731, 0.4357, 0.1582, 0.4717, 0.1167, 0.4496, 0.1731, 0.4357, 0.2108, 0.4471, 0.2032, 0.4854, 0.1582, 0.4717, 0.2108, 0.4471, 0.25, 0.451, 0.25, 0.49, 0.2032, 0.4854, 0.4357, 0.3269, 0.4171, 0.3617, 0.4171, 0.3617, 0.4357, 0.3269, 0.1079, 0.1079, 0.1383, 0.08288, 0.1383, 0.08288, 0.1079, 0.1079, 0.4471, 0.2892, 0.4357, 0.3269, 0.4357, 0.3269, 0.4471, 0.2892, 0.08288, 0.1383, 0.1079, 0.1079, 0.1079, 0.1079, 0.08288, 0.1383, 0.451, 0.25, 0.4471, 0.2892, 0.4471, 0.2892, 0.451, 0.25, 0.06431, 0.1731, 0.08288, 0.1383, 0.08288, 0.1383, 0.06431, 0.1731, 0.4471, 0.2108, 0.451, 0.25, 0.451, 0.25, 0.4471, 0.2108, 0.05287, 0.2108, 0.06431, 0.1731, 0.06431, 0.1731, 0.05287, 0.2108, 0.4357, 0.1731, 0.4471, 0.2108, 0.4471, 0.2108, 0.4357, 0.1731, 0.04901, 0.25, 0.05287, 0.2108, 0.05287, 0.2108, 0.04901, 0.25, 0.4171, 0.1383, 0.4357, 0.1731, 0.4357, 0.1731, 0.4171, 0.1383, 0.05287, 0.2892, 0.04901, 0.25, 0.04901, 0.25, 0.05287, 0.2892, 0.3921, 0.1079, 0.4171, 0.1383, 0.4171, 0.1383, 0.3921, 0.1079, 0.06431, 0.3269, 0.05287, 0.2892, 0.05287, 0.2892, 0.06431, 0.3269, 0.3617, 0.08288, 0.3921, 0.1079, 0.3921, 0.1079, 0.3617, 0.08288, 0.08288, 0.3617, 0.06431, 0.3269, 0.06431, 0.3269, 0.08288, 0.3617, 0.3269, 0.06431, 0.3617, 0.08288, 0.3617, 0.08288, 0.3269, 0.06431, 0.2892, 0.4471, 0.25, 0.451, 0.25, 0.451, 0.2892, 0.4471, 0.1079, 0.3921, 0.08288, 0.3617, 0.08288, 0.3617, 0.1079, 0.3921, 0.2892, 0.05287, 0.3269, 0.06431, 0.3269, 0.06431, 0.2892, 0.05287, 0.3269, 0.4357, 0.2892, 0.4471, 0.2892, 0.4471, 0.3269, 0.4357, 0.1383, 0.4171, 0.1079, 0.3921, 0.1079, 0.3921, 0.1383, 0.4171, 0.25, 0.04901, 0.2892, 0.05287, 0.2892, 0.05287, 0.25, 0.04901, 0.3617, 0.4171, 0.3269, 0.4357, 0.3269, 0.4357, 0.3617, 0.4171, 0.1731, 0.4357, 0.1383, 0.4171, 0.1383, 0.4171, 0.1731, 0.4357, 0.2108, 0.05287, 0.25, 0.04901, 0.25, 0.04901, 0.2108, 0.05287, 0.3921, 0.3921, 0.3617, 0.4171, 0.3617, 0.4171, 0.3921, 0.3921, 0.2108, 0.4471, 0.1731, 0.4357, 0.1731, 0.4357, 0.2108, 0.4471, 0.1731, 0.06431, 0.2108, 0.05287, 0.2108, 0.05287, 0.1731, 0.06431, 0.4171, 0.3617, 0.3921, 0.3921, 0.3921, 0.3921, 0.4171, 0.3617, 0.25, 0.451, 0.2108, 0.4471, 0.2108, 0.4471, 0.25, 0.451, 0.1808, 0.2362, 0.1848, 0.223, 0.1848, 0.223, 0.1808, 0.2362, 0.25, 0.4429, 0.2876, 0.4392, 0.2892, 0.4471, 0.25, 0.451, 0.2876, 0.4392, 0.3238, 0.4282, 0.3269, 0.4357, 0.2892, 0.4471, 0.3238, 0.4282, 0.3572, 0.4104, 0.3617, 0.4171, 0.3269, 0.4357, 0.3572, 0.4104, 0.3864, 0.3864, 0.3921, 0.3921, 0.3617, 0.4171, 0.3864, 0.3864, 0.4104, 0.3572, 0.4171, 0.3617, 0.3921, 0.3921, 0.4104, 0.3572, 0.4282, 0.3238, 0.4357, 0.3269, 0.4171, 0.3617, 0.4282, 0.3238, 0.4392, 0.2876, 0.4471, 0.2892, 0.4357, 0.3269, 0.4392, 0.2876, 0.4429, 0.25, 0.451, 0.25, 0.4471, 0.2892, 0.4429, 0.25, 0.4392, 0.2124, 0.4471, 0.2108, 0.451, 0.25, 0.4392, 0.2124, 0.4282, 0.1762, 0.4357, 0.1731, 0.4471, 0.2108, 0.4282, 0.1762, 0.4104, 0.1428, 0.4171, 0.1383, 0.4357, 0.1731, 0.4104, 0.1428, 0.3864, 0.1136, 0.3921, 0.1079, 0.4171, 0.1383, 0.3864, 0.1136, 0.3572, 0.08958, 0.3617, 0.08288, 0.3921, 0.1079, 0.3572, 0.08958, 0.3238, 0.07175, 0.3269, 0.06431, 0.3617, 0.08288, 0.3238, 0.07175, 0.2876, 0.06078, 0.2892, 0.05287, 0.3269, 0.06431, 0.2876, 0.06078, 0.25, 0.05707, 0.25, 0.04901, 0.2892, 0.05287, 0.25, 0.05707, 0.2124, 0.06078, 0.2108, 0.05287, 0.25, 0.04901, 0.2124, 0.06078, 0.1762, 0.07175, 0.1731, 0.06431, 0.2108, 0.05287, 0.1762, 0.07175, 0.1428, 0.08958, 0.1383, 0.08288, 0.1731, 0.06431, 0.1428, 0.08958, 0.1136, 0.1136, 0.1079, 0.1079, 0.1383, 0.08288, 0.1136, 0.1136, 0.08958, 0.1428, 0.08288, 0.1383, 0.1079, 0.1079, 0.08958, 0.1428, 0.07175, 0.1762, 0.06431, 0.1731, 0.08288, 0.1383, 0.07175, 0.1762, 0.06078, 0.2124, 0.05287, 0.2108, 0.06431, 0.1731, 0.06078, 0.2124, 0.05707, 0.25, 0.04901, 0.25, 0.05287, 0.2108, 0.05707, 0.25, 0.06078, 0.2876, 0.05287, 0.2892, 0.04901, 0.25, 0.06078, 0.2876, 0.07175, 0.3238, 0.06431, 0.3269, 0.05287, 0.2892, 0.07175, 0.3238, 0.08958, 0.3572, 0.08288, 0.3617, 0.06431, 0.3269, 0.08958, 0.3572, 0.1136, 0.3864, 0.1079, 0.3921, 0.08288, 0.3617, 0.1136, 0.3864, 0.1428, 0.4104, 0.1383, 0.4171, 0.1079, 0.3921, 0.1428, 0.4104, 0.1762, 0.4282, 0.1731, 0.4357, 0.1383, 0.4171, 0.1762, 0.4282, 0.2124, 0.4392, 0.2108, 0.4471, 0.1731, 0.4357, 0.2124, 0.4392, 0.25, 0.4429, 0.25, 0.451, 0.2108, 0.4471, 0.25, 0.3206, 0.2638, 0.3192, 0.2876, 0.4392, 0.25, 0.4429, 0.2638, 0.3192, 0.277, 0.3152, 0.3238, 0.4282, 0.2876, 0.4392, 0.277, 0.3152, 0.2892, 0.3087, 0.3572, 0.4104, 0.3238, 0.4282, 0.2892, 0.3087, 0.2999, 0.2999, 0.3864, 0.3864, 0.3572, 0.4104, 0.2999, 0.2999, 0.3087, 0.2892, 0.4104, 0.3572, 0.3864, 0.3864, 0.3087, 0.2892, 0.3152, 0.277, 0.4282, 0.3238, 0.4104, 0.3572, 0.3152, 0.277, 0.3192, 0.2638, 0.4392, 0.2876, 0.4282, 0.3238, 0.3192, 0.2638, 0.3206, 0.25, 0.4429, 0.25, 0.4392, 0.2876, 0.3206, 0.25, 0.3192, 0.2362, 0.4392, 0.2124, 0.4429, 0.25, 0.3192, 0.2362, 0.3152, 0.223, 0.4282, 0.1762, 0.4392, 0.2124, 0.3152, 0.223, 0.3087, 0.2108, 0.4104, 0.1428, 0.4282, 0.1762, 0.3087, 0.2108, 0.2999, 0.2001, 0.3864, 0.1136, 0.4104, 0.1428, 0.2999, 0.2001, 0.2892, 0.1913, 0.3572, 0.08958, 0.3864, 0.1136, 0.2892, 0.1913, 0.277, 0.1848, 0.3238, 0.07175, 0.3572, 0.08958, 0.277, 0.1848, 0.2638, 0.1808, 0.2876, 0.06078, 0.3238, 0.07175, 0.2638, 0.1808, 0.25, 0.1794, 0.25, 0.05707, 0.2876, 0.06078, 0.25, 0.1794, 0.2362, 0.1808, 0.2124, 0.06078, 0.25, 0.05707, 0.2362, 0.1808, 0.223, 0.1848, 0.1762, 0.07175, 0.2124, 0.06078, 0.223, 0.1848, 0.2108, 0.1913, 0.1428, 0.08958, 0.1762, 0.07175, 0.2108, 0.1913, 0.2001, 0.2001, 0.1136, 0.1136, 0.1428, 0.08958, 0.2001, 0.2001, 0.1913, 0.2108, 0.08958, 0.1428, 0.1136, 0.1136, 0.1913, 0.2108, 0.1848, 0.223, 0.07175, 0.1762, 0.08958, 0.1428, 0.1848, 0.223, 0.1808, 0.2362, 0.06078, 0.2124, 0.07175, 0.1762, 0.1808, 0.2362, 0.1794, 0.25, 0.05707, 0.25, 0.06078, 0.2124, 0.1794, 0.25, 0.1808, 0.2638, 0.06078, 0.2876, 0.05707, 0.25, 0.1808, 0.2638, 0.1848, 0.277, 0.07175, 0.3238, 0.06078, 0.2876, 0.1848, 0.277, 0.1913, 0.2892, 0.08958, 0.3572, 0.07175, 0.3238, 0.1913, 0.2892, 0.2001, 0.2999, 0.1136, 0.3864, 0.08958, 0.3572, 0.2001, 0.2999, 0.2108, 0.3087, 0.1428, 0.4104, 0.1136, 0.3864, 0.2108, 0.3087, 0.223, 0.3152, 0.1762, 0.4282, 0.1428, 0.4104, 0.223, 0.3152, 0.2362, 0.3192, 0.2124, 0.4392, 0.1762, 0.4282, 0.2362, 0.3192, 0.25, 0.3206, 0.25, 0.4429, 0.2124, 0.4392, 0.2753, 0.3112, 0.2629, 0.3149, 0.2629, 0.3149, 0.2753, 0.3112, 0.3152, 0.223, 0.3192, 0.2362, 0.3192, 0.2362, 0.3152, 0.223, 0.1794, 0.25, 0.1808, 0.2362, 0.1808, 0.2362, 0.1794, 0.25, 0.3087, 0.2108, 0.3152, 0.223, 0.3152, 0.223, 0.3087, 0.2108, 0.1808, 0.2638, 0.1794, 0.25, 0.1794, 0.25, 0.1808, 0.2638, 0.2999, 0.2001, 0.3087, 0.2108, 0.3087, 0.2108, 0.2999, 0.2001, 0.1848, 0.277, 0.1808, 0.2638, 0.1808, 0.2638, 0.1848, 0.277, 0.2892, 0.1913, 0.2999, 0.2001, 0.2999, 0.2001, 0.2892, 0.1913, 0.1913, 0.2892, 0.1848, 0.277, 0.1848, 0.277, 0.1913, 0.2892, 0.277, 0.1848, 0.2892, 0.1913, 0.2892, 0.1913, 0.277, 0.1848, 0.2638, 0.3192, 0.25, 0.3206, 0.25, 0.3206, 0.2638, 0.3192, 0.2001, 0.2999, 0.1913, 0.2892, 0.1913, 0.2892, 0.2001, 0.2999, 0.2638, 0.1808, 0.277, 0.1848, 0.277, 0.1848, 0.2638, 0.1808, 0.277, 0.3152, 0.2638, 0.3192, 0.2638, 0.3192, 0.277, 0.3152, 0.2108, 0.3087, 0.2001, 0.2999, 0.2001, 0.2999, 0.2108, 0.3087, 0.25, 0.1794, 0.2638, 0.1808, 0.2638, 0.1808, 0.25, 0.1794, 0.2892, 0.3087, 0.277, 0.3152, 0.277, 0.3152, 0.2892, 0.3087, 0.223, 0.3152, 0.2108, 0.3087, 0.2108, 0.3087, 0.223, 0.3152, 0.2362, 0.1808, 0.25, 0.1794, 0.25, 0.1794, 0.2362, 0.1808, 0.2999, 0.2999, 0.2892, 0.3087, 0.2892, 0.3087, 0.2999, 0.2999, 0.2362, 0.3192, 0.223, 0.3152, 0.223, 0.3152, 0.2362, 0.3192, 0.223, 0.1848, 0.2362, 0.1808, 0.2362, 0.1808, 0.223, 0.1848, 0.3087, 0.2892, 0.2999, 0.2999, 0.2999, 0.2999, 0.3087, 0.2892, 0.25, 0.3206, 0.2362, 0.3192, 0.2362, 0.3192, 0.25, 0.3206, 0.2108, 0.1913, 0.223, 0.1848, 0.223, 0.1848, 0.2108, 0.1913, 0.3152, 0.277, 0.3087, 0.2892, 0.3087, 0.2892, 0.3152, 0.277, 0.2001, 0.2001, 0.2108, 0.1913, 0.2108, 0.1913, 0.2001, 0.2001, 0.3192, 0.2638, 0.3152, 0.277, 0.3152, 0.277, 0.3192, 0.2638, 0.1913, 0.2108, 0.2001, 0.2001, 0.2001, 0.2001, 0.1913, 0.2108, 0.3206, 0.25, 0.3192, 0.2638, 0.3192, 0.2638, 0.3206, 0.25, 0.1848, 0.223, 0.1913, 0.2108, 0.1913, 0.2108, 0.1848, 0.223, 0.3192, 0.2362, 0.3206, 0.25, 0.3206, 0.25, 0.3192, 0.2362, 0.25, 0.3162, 0.2629, 0.3149, 0.2638, 0.3192, 0.25, 0.3206, 0.2629, 0.3149, 0.2753, 0.3112, 0.277, 0.3152, 0.2638, 0.3192, 0.2753, 0.3112, 0.2868, 0.305, 0.2892, 0.3087, 0.277, 0.3152, 0.2868, 0.305, 0.2968, 0.2968, 0.2999, 0.2999, 0.2892, 0.3087, 0.2968, 0.2968, 0.305, 0.2868, 0.3087, 0.2892, 0.2999, 0.2999, 0.305, 0.2868, 0.3112, 0.2753, 0.3152, 0.277, 0.3087, 0.2892, 0.3112, 0.2753, 0.3149, 0.2629, 0.3192, 0.2638, 0.3152, 0.277, 0.3149, 0.2629, 0.3162, 0.25, 0.3206, 0.25, 0.3192, 0.2638, 0.3162, 0.25, 0.3149, 0.2371, 0.3192, 0.2362, 0.3206, 0.25, 0.3149, 0.2371, 0.3112, 0.2247, 0.3152, 0.223, 0.3192, 0.2362, 0.3112, 0.2247, 0.305, 0.2132, 0.3087, 0.2108, 0.3152, 0.223, 0.305, 0.2132, 0.2968, 0.2032, 0.2999, 0.2001, 0.3087, 0.2108, 0.2968, 0.2032, 0.2868, 0.195, 0.2892, 0.1913, 0.2999, 0.2001, 0.2868, 0.195, 0.2753, 0.1888, 0.277, 0.1848, 0.2892, 0.1913, 0.2753, 0.1888, 0.2629, 0.1851, 0.2638, 0.1808, 0.277, 0.1848, 0.2629, 0.1851, 0.25, 0.1838, 0.25, 0.1794, 0.2638, 0.1808, 0.25, 0.1838, 0.2371, 0.1851, 0.2362, 0.1808, 0.25, 0.1794, 0.2371, 0.1851, 0.2247, 0.1888, 0.223, 0.1848, 0.2362, 0.1808, 0.2247, 0.1888, 0.2132, 0.195, 0.2108, 0.1913, 0.223, 0.1848, 0.2132, 0.195, 0.2032, 0.2032, 0.2001, 0.2001, 0.2108, 0.1913, 0.2032, 0.2032, 0.195, 0.2132, 0.1913, 0.2108, 0.2001, 0.2001, 0.195, 0.2132, 0.1888, 0.2247, 0.1848, 0.223, 0.1913, 0.2108, 0.1888, 0.2247, 0.1851, 0.2371, 0.1808, 0.2362, 0.1848, 0.223, 0.1851, 0.2371, 0.1838, 0.25, 0.1794, 0.25, 0.1808, 0.2362, 0.1838, 0.25, 0.1851, 0.2629, 0.1808, 0.2638, 0.1794, 0.25, 0.1851, 0.2629, 0.1888, 0.2753, 0.1848, 0.277, 0.1808, 0.2638, 0.1888, 0.2753, 0.195, 0.2868, 0.1913, 0.2892, 0.1848, 0.277, 0.195, 0.2868, 0.2032, 0.2968, 0.2001, 0.2999, 0.1913, 0.2892, 0.2032, 0.2968, 0.2132, 0.305, 0.2108, 0.3087, 0.2001, 0.2999, 0.2132, 0.305, 0.2247, 0.3112, 0.223, 0.3152, 0.2108, 0.3087, 0.2247, 0.3112, 0.2371, 0.3149, 0.2362, 0.3192, 0.223, 0.3152, 0.2371, 0.3149, 0.25, 0.3162, 0.25, 0.3206, 0.2362, 0.3192, 0.2629, 0.3149, 0.25, 0.3162, 0.2371, 0.3149, 0.2247, 0.3112, 0.2132, 0.305, 0.2032, 0.2968, 0.195, 0.2868, 0.1888, 0.2753, 0.1851, 0.2629, 0.1838, 0.25, 0.1851, 0.2371, 0.1888, 0.2247, 0.195, 0.2132, 0.2032, 0.2032, 0.2132, 0.195, 0.2247, 0.1888, 0.2371, 0.1851, 0.25, 0.1838, 0.2629, 0.1851, 0.2753, 0.1888, 0.2868, 0.195, 0.2968, 0.2032, 0.305, 0.2132, 0.3112, 0.2247, 0.3149, 0.2371, 0.3162, 0.25, 0.3149, 0.2629, 0.3112, 0.2753, 0.305, 0.2868, 0.2968, 0.2968, 0.2868, 0.305, 0.2753, 0.3112, 0.2132, 0.305, 0.2032, 0.2968, 0.2032, 0.2968, 0.2132, 0.305, 0.25, 0.1838, 0.2629, 0.1851, 0.2629, 0.1851, 0.25, 0.1838, 0.2868, 0.305, 0.2753, 0.3112, 0.2753, 0.3112, 0.2868, 0.305, 0.2247, 0.3112, 0.2132, 0.305, 0.2132, 0.305, 0.2247, 0.3112, 0.2371, 0.1851, 0.25, 0.1838, 0.25, 0.1838, 0.2371, 0.1851, 0.2968, 0.2968, 0.2868, 0.305, 0.2868, 0.305, 0.2968, 0.2968, 0.2371, 0.3149, 0.2247, 0.3112, 0.2247, 0.3112, 0.2371, 0.3149, 0.2247, 0.1888, 0.2371, 0.1851, 0.2371, 0.1851, 0.2247, 0.1888, 0.305, 0.2868, 0.2968, 0.2968, 0.2968, 0.2968, 0.305, 0.2868, 0.25, 0.3162, 0.2371, 0.3149, 0.2371, 0.3149, 0.25, 0.3162, 0.2132, 0.195, 0.2247, 0.1888, 0.2247, 0.1888, 0.2132, 0.195, 0.3112, 0.2753, 0.305, 0.2868, 0.305, 0.2868, 0.3112, 0.2753, 0.2032, 0.2032, 0.2132, 0.195, 0.2132, 0.195, 0.2032, 0.2032, 0.3149, 0.2629, 0.3112, 0.2753, 0.3112, 0.2753, 0.3149, 0.2629, 0.195, 0.2132, 0.2032, 0.2032, 0.2032, 0.2032, 0.195, 0.2132, 0.3162, 0.25, 0.3149, 0.2629, 0.3149, 0.2629, 0.3162, 0.25, 0.1888, 0.2247, 0.195, 0.2132, 0.195, 0.2132, 0.1888, 0.2247, 0.3149, 0.2371, 0.3162, 0.25, 0.3162, 0.25, 0.3149, 0.2371, 0.1851, 0.2371, 0.1888, 0.2247, 0.1888, 0.2247, 0.1851, 0.2371, 0.3112, 0.2247, 0.3149, 0.2371, 0.3149, 0.2371, 0.3112, 0.2247, 0.1838, 0.25, 0.1851, 0.2371, 0.1851, 0.2371, 0.1838, 0.25, 0.305, 0.2132, 0.3112, 0.2247, 0.3112, 0.2247, 0.305, 0.2132, 0.1851, 0.2629, 0.1838, 0.25, 0.1838, 0.25, 0.1851, 0.2629, 0.2968, 0.2032, 0.305, 0.2132, 0.305, 0.2132, 0.2968, 0.2032, 0.1888, 0.2753, 0.1851, 0.2629, 0.1851, 0.2629, 0.1888, 0.2753, 0.2868, 0.195, 0.2968, 0.2032, 0.2968, 0.2032, 0.2868, 0.195, 0.195, 0.2868, 0.1888, 0.2753, 0.1888, 0.2753, 0.195, 0.2868, 0.2753, 0.1888, 0.2868, 0.195, 0.2868, 0.195, 0.2753, 0.1888, 0.2629, 0.3149, 0.25, 0.3162, 0.25, 0.3162, 0.2629, 0.3149, 0.2032, 0.2968, 0.195, 0.2868, 0.195, 0.2868, 0.2032, 0.2968, 0.2629, 0.1851, 0.2753, 0.1888, 0.2753, 0.1888, 0.2629, 0.1851, 0.0, 0.0, 0.0, 0.0, 0.0, 0.0, 0.0, 0.0, 0.1167, 0.05045, 0.08029, 0.08029, 0.08029, 0.08029, 0.1167, 0.05045, 0.0, 0.0, 0.0, 0.0, 0.0, 0.0, 0.0, 0.0, 0.4717, 0.1582, 0.4496, 0.1167, 0.4496, 0.1167, 0.4717, 0.1582, 0.0, 0.0, 0.0, 0.0, 0.0, 0.0, 0.0, 0.0, 0.2968, 0.4854, 0.3418, 0.4717, 0.3418, 0.4717, 0.2968, 0.4854, 0.0, 0.0, 0.0, 0.0, 0.0, 0.0, 0.0, 0.0, 0.05045, 0.3833, 0.08029, 0.4197, 0.08029, 0.4197, 0.05045, 0.3833, 0.0, 0.0, 0.0, 0.0, 0.0, 0.0, 0.0, 0.0, 0.1582, 0.02827, 0.1167, 0.05045, 0.1167, 0.05045, 0.1582, 0.02827, 0.0, 0.0, 0.0, 0.0, 0.0, 0.0, 0.0, 0.0, 0.4854, 0.2032, 0.4717, 0.1582, 0.4717, 0.1582, 0.4854, 0.2032, 0.0, 0.0, 0.0, 0.0, 0.0, 0.0, 0.0, 0.0, 0.0, 0.0, 0.0, 0.0, 0.0, 0.0, 0.0, 0.0, 0.02827, 0.3418, 0.05045, 0.3833, 0.05045, 0.3833, 0.02827, 0.3418, 0.25, 0.49, 0.2968, 0.4854, 0.2968, 0.4854, 0.25, 0.49, 0.2032, 0.01461, 0.1582, 0.02827, 0.1582, 0.02827, 0.2032, 0.01461, 0.0, 0.0, 0.0, 0.0, 0.0, 0.0, 0.0, 0.0, 0.0, 0.0, 0.0, 0.0, 0.0, 0.0, 0.0, 0.0, 0.49, 0.25, 0.4854, 0.2032, 0.4854, 0.2032, 0.49, 0.25, 0.0, 0.0, 0.0, 0.0, 0.0, 0.0, 0.0, 0.0, 0.0, 0.0, 0.0, 0.0, 0.0, 0.0, 0.0, 0.0, 0.01461, 0.2968, 0.02827, 0.3418, 0.02827, 0.3418, 0.01461, 0.2968, 0.25, 0.01, 0.2032, 0.01461, 0.2032, 0.01461, 0.25, 0.01, 0.0, 0.0, 0.0, 0.0, 0.0, 0.0, 0.0, 0.0, 0.4854, 0.2968, 0.49, 0.25, 0.49, 0.25, 0.4854, 0.2968, 0.0, 0.0, 0.0, 0.0, 0.0, 0.0, 0.0, 0.0, 0.0, 0.0, 0.0, 0.0, 0.0, 0.0, 0.0, 0.0, 0.01, 0.25, 0.01461, 0.2968, 0.01461, 0.2968, 0.01, 0.25, 0.2968, 0.01461, 0.25, 0.01, 0.25, 0.01, 0.2968, 0.01461, 0.0, 0.0, 0.0, 0.0, 0.0, 0.0, 0.0, 0.0, 1.0, 0.5, 1.0, 1.0, 0.9688, 1.0, 0.9688, 0.5, 0.9688, 0.5, 0.9688, 1.0, 0.9375, 1.0, 0.9375, 0.5, 0.9375, 0.5, 0.9375, 1.0, 0.9062, 1.0, 0.9062, 0.5, 0.9062, 0.5, 0.9062, 1.0, 0.875, 1.0, 0.875, 0.5, 0.875, 0.5, 0.875, 1.0, 0.8438, 1.0, 0.8438, 0.5, 0.8438, 0.5, 0.8438, 1.0, 0.8125, 1.0, 0.8125, 0.5, 0.8125, 0.5, 0.8125, 1.0, 0.7812, 1.0, 0.7812, 0.5, 0.7812, 0.5, 0.7812, 1.0, 0.75, 1.0, 0.75, 0.5, 0.75, 0.5, 0.75, 1.0, 0.7188, 1.0, 0.7188, 0.5, 0.7188, 0.5, 0.7188, 1.0, 0.6875, 1.0, 0.6875, 0.5, 0.6875, 0.5, 0.6875, 1.0, 0.6562, 1.0, 0.6562, 0.5, 0.6562, 0.5, 0.6562, 1.0, 0.625, 1.0, 0.625, 0.5, 0.625, 0.5, 0.625, 1.0, 0.5938, 1.0, 0.5938, 0.5, 0.5938, 0.5, 0.5938, 1.0, 0.5625, 1.0, 0.5625, 0.5, 0.5625, 0.5, 0.5625, 1.0, 0.5312, 1.0, 0.5312, 0.5, 0.5312, 0.5, 0.5312, 1.0, 0.5, 1.0, 0.5, 0.5, 0.5, 0.5, 0.5, 1.0, 0.4688, 1.0, 0.4688, 0.5, 0.4688, 0.5, 0.4688, 1.0, 0.4375, 1.0, 0.4375, 0.5, 0.4375, 0.5, 0.4375, 1.0, 0.4062, 1.0, 0.4062, 0.5, 0.4062, 0.5, 0.4062, 1.0, 0.375, 1.0, 0.375, 0.5, 0.375, 0.5, 0.375, 1.0, 0.3438, 1.0, 0.3438, 0.5, 0.3438, 0.5, 0.3438, 1.0, 0.3125, 1.0, 0.3125, 0.5, 0.3125, 0.5, 0.3125, 1.0, 0.2812, 1.0, 0.2812, 0.5, 0.2812, 0.5, 0.2812, 1.0, 0.25, 1.0, 0.25, 0.5, 0.25, 0.5, 0.25, 1.0, 0.2188, 1.0, 0.2188, 0.5, 0.2188, 0.5, 0.2188, 1.0, 0.1875, 1.0, 0.1875, 0.5, 0.1875, 0.5, 0.1875, 1.0, 0.1562, 1.0, 0.1562, 0.5, 0.1562, 0.5, 0.1562, 1.0, 0.125, 1.0, 0.125, 0.5, 0.125, 0.5, 0.125, 1.0, 0.09375, 1.0, 0.09375, 0.5, 0.09375, 0.5, 0.09375, 1.0, 0.0625, 1.0, 0.0625, 0.5, 0.0625, 0.5, 0.0625, 1.0, 0.03125, 1.0, 0.03125, 0.5, 0.03125, 0.5, 0.03125, 1.0, 0.0, 1.0, 0.0, 0.5, 0.0, 0.0, 0.0, 0.0, 0.0, 0.0, 0.0, 0.0, 0.3418, 0.4717, 0.3833, 0.4496, 0.3833, 0.4496, 0.3418, 0.4717, 0.0, 0.0, 0.0, 0.0, 0.0, 0.0, 0.0, 0.0, 0.4496, 0.1167, 0.4197, 0.08029, 0.4197, 0.08029, 0.4496, 0.1167, 0.0, 0.0, 0.0, 0.0, 0.0, 0.0, 0.0, 0.0, 0.08029, 0.08029, 0.05045, 0.1167, 0.05045, 0.1167, 0.08029, 0.08029, 0.0, 0.0, 0.0, 0.0, 0.0, 0.0, 0.0, 0.0, 0.1167, 0.4496, 0.1582, 0.4717, 0.1582, 0.4717, 0.1167, 0.4496, 0.0, 0.0, 0.0, 0.0, 0.0, 0.0, 0.0, 0.0, 0.3833, 0.4496, 0.4197, 0.4197, 0.4197, 0.4197, 0.3833, 0.4496, 0.0, 0.0, 0.0, 0.0, 0.0, 0.0, 0.0, 0.0, 0.4197, 0.08029, 0.3833, 0.05045, 0.3833, 0.05045, 0.4197, 0.08029, 0.0, 0.0, 0.0, 0.0, 0.0, 0.0, 0.0, 0.0, 0.05045, 0.1167, 0.02827, 0.1582, 0.02827, 0.1582, 0.05045, 0.1167, 0.0, 0.0, 0.0, 0.0, 0.0, 0.0, 0.0, 0.0, 0.1582, 0.4717, 0.2032, 0.4854, 0.2032, 0.4854, 0.1582, 0.4717, 0.0, 0.0, 0.0, 0.0, 0.0, 0.0, 0.0, 0.0, 0.4197, 0.4197, 0.4496, 0.3833, 0.4496, 0.3833, 0.4197, 0.4197, 0.0, 0.0, 0.0, 0.0, 0.0, 0.0, 0.0, 0.0, 0.3833, 0.05045, 0.3418, 0.02827, 0.3418, 0.02827, 0.3833, 0.05045, 0.0, 0.0, 0.0, 0.0, 0.0, 0.0, 0.0, 0.0, 0.02827, 0.1582, 0.01461, 0.2032, 0.01461, 0.2032, 0.02827, 0.1582, 0.0, 0.0, 0.0, 0.0, 0.0, 0.0, 0.0, 0.0, 0.2032, 0.4854, 0.25, 0.49, 0.25, 0.49, 0.2032, 0.4854, 0.0, 0.0, 0.0, 0.0, 0.0, 0.0, 0.0, 0.0, 0.4496, 0.3833, 0.4717, 0.3418, 0.4717, 0.3418, 0.4496, 0.3833, 0.0, 0.0, 0.0, 0.0, 0.0, 0.0, 0.0, 0.0, 0.3418, 0.02827, 0.2968, 0.01461, 0.2968, 0.01461, 0.3418, 0.02827, 0.01461, 0.2032, 0.01, 0.25, 0.01, 0.25, 0.01461, 0.2032, 0.0, 0.0, 0.0, 0.0, 0.0, 0.0, 0.0, 0.0, 0.0, 0.0, 0.0, 0.0, 0.0, 0.0, 0.0, 0.0, 0.4717, 0.3418, 0.4854, 0.2968, 0.4854, 0.2968, 0.4717, 0.3418, 0.0, 0.0, 0.0, 0.0, 0.0, 0.0, 0.0, 0.0, 0.0, 0.0, 0.0, 0.0, 0.0, 0.0, 0.0, 0.0, 0.0, 0.0, 0.0, 0.0, 0.0, 0.0, 0.0, 0.0, 0.0, 0.0, 0.0, 0.0, 0.0, 0.0, 0.0, 0.0, 0.0, 0.0, 0.0, 0.0, 0.0, 0.0, 0.0, 0.0, 0.0, 0.0, 0.0, 0.0, 0.0, 0.0, 0.0, 0.0, 0.0, 0.0, 0.0, 0.0, 0.0, 0.0, 0.0, 0.0, 0.0, 0.0, 0.0, 0.0, 0.0, 0.0, 0.0, 0.0, 0.0, 0.0, 0.0, 0.0, 0.0, 0.0, 0.0, 0.0, 0.0, 0.0, 0.0, 0.0, 0.0, 0.0, 0.0, 0.0, 0.0, 0.0, 0.0, 0.0, 0.0, 0.0, 0.0, 0.0, 0.0, 0.0, 0.0, 0.0, 0.0, 0.0, 0.0, 0.0, 0.0, 0.0, 0.0, 0.0, 0.0, 0.0, 0.0, 0.0, 0.0, 0.0, 0.0, 0.0, 0.0, 0.0, 0.0, 0.0, 0.0, 0.0, 0.0, 0.0, 0.0, 0.0, 0.0, 0.0, 0.0, 0.0, 0.0, 0.0, 0.0, 0.0, 0.0, 0.0, 0.0, 0.0, 0.0, 0.0, 0.0, 0.0, 0.0, 0.0, 0.0, 0.0, 0.0, 0.0, 0.0, 0.0, 0.0, 0.0, 0.0, 0.0, 0.0, 0.0, 0.0, 0.0, 0.0, 0.0, 0.0, 0.0, 0.0, 0.0, 0.0, 0.0, 0.0, 0.0, 0.0, 0.0, 0.0, 0.0, 0.0, 0.0, 0.0, 0.0, 0.0, 0.0, 0.0, 0.0, 0.0, 0.0, 0.0, 0.0, 0.0, 0.0, 0.0, 0.0, 0.0, 0.0, 0.0, 0.0, 0.0, 0.0, 0.0, 0.0, 0.0, 0.0, 0.0, 0.0, 0.0, 0.0, 0.0, 0.0, 0.0, 0.0, 0.0, 0.0, 0.0, 0.0, 0.0, 0.0, 0.0, 0.0, 0.0, 0.0, 0.0, 0.0, 0.0, 0.0, 0.0, 0.0, 0.0, 0.0, 0.0, 0.0, 0.0, 0.0, 0.0, 0.0, 0.0, 0.0, 0.0, 0.0, 0.0, 0.0, 0.0, 0.0, 0.0, 0.0, 0.0, 0.0, 0.0, 0.0, 0.0, 0.0, 0.0, 0.0, 0.0, 0.0, 0.0, 0.0, 0.0, 0.0, 0.0, 0.0, 0.0, 0.0, 0.0, 0.0, 0.0, 0.0, 0.0, 0.0, 0.0, 0.0, 0.0, 0.0, 0.0, 0.0, 0.0, 0.0, 0.0, 0.0, 0.0, 0.0, 0.0, 0.0, 0.0, 0.0, 0.0, 0.0, 0.0, 0.0, 0.0, 0.0, 0.0, 0.0, 0.0, 0.0, 0.0, 0.0, 0.0, 0.0, 0.0, 0.0, 0.0, 0.0, 0.0, 0.0, 0.0, 0.0, 0.0, 0.0, 0.0, 0.0, 0.0, 0.0, 0.0, 0.0, 0.0, 0.0, 0.0, 0.0, 0.0, 0.0, 0.0, 0.0, 0.0, 0.0, 0.0, 0.0, 0.0, 0.0, 0.0, 0.0, 0.0, 0.0])
me_cylinder.materials.append(mat_material_001)
me_cylinder.materials.append(mat_material_002)
me_cylinder.materials.append(mat_blank)
me_cylinder.update()

# ---- objects
ob_cylinder = bpy.data.objects.new('Cylinder', me_cylinder)

# ---- transforms, parenting, visibility, modifiers, constraints
ob_cylinder.location = (0.0, 0.0, 0.0)
ob_cylinder.scale = (0.1, 0.1, 0.02755)

# ---- collection membership
col_collection.objects.link(ob_cylinder)

# ---- scene / render settings (as saved in the file)
scene.frame_start = 1; scene.frame_end = 250; scene.frame_set(1)
scene.render.engine = 'BLENDER_EEVEE_NEXT'
scene.cycles.sampling_pattern = 'TABULATED_SOBOL'
scene.eevee.ray_tracing_options.trace_max_roughness = 0.0
bpy.context.view_layer.update()

# ---- added for rendering (the .blend has no active camera and no usable light): camera, sun
cam_auto = bpy.data.cameras.new('AutoCamera')
cam_auto.lens = 50.0
cam_auto.sensor_width = 36.0
cam_auto.clip_end = 1000.0
ob_auto_camera = bpy.data.objects.new('AutoCamera', cam_auto)
scene.collection.objects.link(ob_auto_camera)
ob_auto_camera.location = (0.274907, -0.329889, 0.219926)
ob_auto_camera.rotation_euler = (1.09748, -7.21219e-08, 0.694738)
scene.camera = ob_auto_camera
light_auto_sun = bpy.data.lights.new('AutoSun', 'SUN')
light_auto_sun.energy = 3.0
light_auto_sun.angle = 0.0523599
ob_auto_sun = bpy.data.objects.new('AutoSun', light_auto_sun)
scene.collection.objects.link(ob_auto_sun)
ob_auto_sun.rotation_euler = (0.872665, 0.174533, 0.523599)
bpy.context.view_layer.update()
